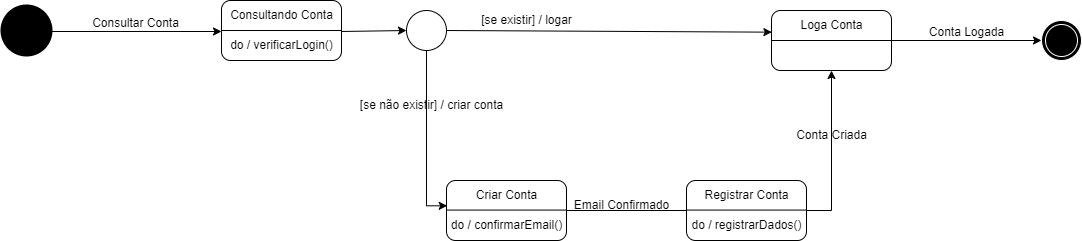

The diagram above was exported from draw.io. Its source (the exported page's mxGraphModel, read from the mxfile embedded in the PNG):
<mxGraphModel dx="953" dy="1119" grid="1" gridSize="10" guides="1" tooltips="1" connect="1" arrows="1" fold="1" page="1" pageScale="1" pageWidth="3300" pageHeight="4681" math="0" shadow="0">
  <root>
    <mxCell id="WIyWlLk6GJQsqaUBKTNV-0" />
    <mxCell id="WIyWlLk6GJQsqaUBKTNV-1" parent="WIyWlLk6GJQsqaUBKTNV-0" />
    <mxCell id="oVn5RfU2kWppfnP83jTV-1" value="" style="strokeWidth=2;html=1;shape=mxgraph.flowchart.start_2;whiteSpace=wrap;fillColor=#000000;" parent="WIyWlLk6GJQsqaUBKTNV-1" vertex="1">
      <mxGeometry x="180" y="185" width="50" height="50" as="geometry" />
    </mxCell>
    <mxCell id="oVn5RfU2kWppfnP83jTV-3" value="" style="rounded=1;whiteSpace=wrap;html=1;" parent="WIyWlLk6GJQsqaUBKTNV-1" vertex="1">
      <mxGeometry x="400" y="180" width="120" height="60" as="geometry" />
    </mxCell>
    <mxCell id="oVn5RfU2kWppfnP83jTV-4" value="" style="endArrow=none;html=1;rounded=0;exitX=0;exitY=0.5;exitDx=0;exitDy=0;entryX=1;entryY=0.5;entryDx=0;entryDy=0;" parent="WIyWlLk6GJQsqaUBKTNV-1" source="oVn5RfU2kWppfnP83jTV-3" target="oVn5RfU2kWppfnP83jTV-3" edge="1">
      <mxGeometry width="50" height="50" relative="1" as="geometry">
        <mxPoint x="490" y="180" as="sourcePoint" />
        <mxPoint x="522" y="210" as="targetPoint" />
      </mxGeometry>
    </mxCell>
    <mxCell id="oVn5RfU2kWppfnP83jTV-5" value="Consultando Conta" style="text;html=1;align=center;verticalAlign=middle;resizable=0;points=[];autosize=1;strokeColor=none;fillColor=none;" parent="WIyWlLk6GJQsqaUBKTNV-1" vertex="1">
      <mxGeometry x="395" y="180" width="130" height="30" as="geometry" />
    </mxCell>
    <mxCell id="oVn5RfU2kWppfnP83jTV-6" value="do / verificarLogin()" style="text;html=1;align=center;verticalAlign=middle;resizable=0;points=[];autosize=1;strokeColor=none;fillColor=none;" parent="WIyWlLk6GJQsqaUBKTNV-1" vertex="1">
      <mxGeometry x="395" y="210" width="130" height="30" as="geometry" />
    </mxCell>
    <mxCell id="oVn5RfU2kWppfnP83jTV-7" value="" style="endArrow=classic;html=1;rounded=0;exitX=1;exitY=0.5;exitDx=0;exitDy=0;exitPerimeter=0;entryX=0;entryY=0.5;entryDx=0;entryDy=0;" parent="WIyWlLk6GJQsqaUBKTNV-1" edge="1">
      <mxGeometry width="50" height="50" relative="1" as="geometry">
        <mxPoint x="230.0000000000001" y="211" as="sourcePoint" />
        <mxPoint x="400" y="211" as="targetPoint" />
      </mxGeometry>
    </mxCell>
    <mxCell id="oVn5RfU2kWppfnP83jTV-8" value="Consultar Conta" style="text;html=1;align=center;verticalAlign=middle;resizable=0;points=[];autosize=1;strokeColor=none;fillColor=none;" parent="WIyWlLk6GJQsqaUBKTNV-1" vertex="1">
      <mxGeometry x="259" y="188" width="110" height="30" as="geometry" />
    </mxCell>
    <mxCell id="yrV5s9phIEFSsitQSVAV-12" style="edgeStyle=orthogonalEdgeStyle;rounded=0;orthogonalLoop=1;jettySize=auto;html=1;exitX=1;exitY=0.5;exitDx=0;exitDy=0;entryX=0;entryY=0.5;entryDx=0;entryDy=0;" edge="1" parent="WIyWlLk6GJQsqaUBKTNV-1" source="oVn5RfU2kWppfnP83jTV-10" target="yrV5s9phIEFSsitQSVAV-11">
      <mxGeometry relative="1" as="geometry" />
    </mxCell>
    <mxCell id="oVn5RfU2kWppfnP83jTV-10" value="" style="rounded=1;whiteSpace=wrap;html=1;" parent="WIyWlLk6GJQsqaUBKTNV-1" vertex="1">
      <mxGeometry x="950" y="190" width="120" height="60" as="geometry" />
    </mxCell>
    <mxCell id="oVn5RfU2kWppfnP83jTV-11" value="" style="endArrow=none;html=1;rounded=0;exitX=0;exitY=0.5;exitDx=0;exitDy=0;entryX=1;entryY=0.5;entryDx=0;entryDy=0;" parent="WIyWlLk6GJQsqaUBKTNV-1" source="oVn5RfU2kWppfnP83jTV-10" target="oVn5RfU2kWppfnP83jTV-10" edge="1">
      <mxGeometry width="50" height="50" relative="1" as="geometry">
        <mxPoint x="1040" y="190" as="sourcePoint" />
        <mxPoint x="1072" y="220" as="targetPoint" />
      </mxGeometry>
    </mxCell>
    <mxCell id="oVn5RfU2kWppfnP83jTV-12" value="Loga Conta" style="text;html=1;align=center;verticalAlign=middle;resizable=0;points=[];autosize=1;strokeColor=none;fillColor=none;" parent="WIyWlLk6GJQsqaUBKTNV-1" vertex="1">
      <mxGeometry x="965" y="190" width="90" height="30" as="geometry" />
    </mxCell>
    <mxCell id="oVn5RfU2kWppfnP83jTV-14" value="" style="endArrow=classic;html=1;rounded=0;exitX=1;exitY=0.5;exitDx=0;exitDy=0;exitPerimeter=0;entryX=0.003;entryY=0.361;entryDx=0;entryDy=0;entryPerimeter=0;" parent="WIyWlLk6GJQsqaUBKTNV-1" edge="1" target="oVn5RfU2kWppfnP83jTV-10" source="yrV5s9phIEFSsitQSVAV-0">
      <mxGeometry width="50" height="50" relative="1" as="geometry">
        <mxPoint x="520.0000000000001" y="211" as="sourcePoint" />
        <mxPoint x="690" y="211" as="targetPoint" />
      </mxGeometry>
    </mxCell>
    <mxCell id="oVn5RfU2kWppfnP83jTV-15" value="[se existir] / logar" style="text;html=1;align=center;verticalAlign=middle;resizable=0;points=[];autosize=1;strokeColor=none;fillColor=none;" parent="WIyWlLk6GJQsqaUBKTNV-1" vertex="1">
      <mxGeometry x="650" y="185" width="110" height="30" as="geometry" />
    </mxCell>
    <mxCell id="yrV5s9phIEFSsitQSVAV-1" value="" style="endArrow=classic;html=1;rounded=0;exitX=1;exitY=0.5;exitDx=0;exitDy=0;exitPerimeter=0;entryX=0;entryY=0.5;entryDx=0;entryDy=0;" edge="1" parent="WIyWlLk6GJQsqaUBKTNV-1" target="yrV5s9phIEFSsitQSVAV-0">
      <mxGeometry width="50" height="50" relative="1" as="geometry">
        <mxPoint x="520.0000000000001" y="211" as="sourcePoint" />
        <mxPoint x="690" y="211" as="targetPoint" />
      </mxGeometry>
    </mxCell>
    <mxCell id="yrV5s9phIEFSsitQSVAV-5" style="edgeStyle=orthogonalEdgeStyle;rounded=0;orthogonalLoop=1;jettySize=auto;html=1;exitX=0.5;exitY=1;exitDx=0;exitDy=0;entryX=0.006;entryY=0.422;entryDx=0;entryDy=0;entryPerimeter=0;" edge="1" parent="WIyWlLk6GJQsqaUBKTNV-1" source="yrV5s9phIEFSsitQSVAV-0" target="yrV5s9phIEFSsitQSVAV-6">
      <mxGeometry relative="1" as="geometry">
        <mxPoint x="604.8333333333335" y="350" as="targetPoint" />
      </mxGeometry>
    </mxCell>
    <mxCell id="yrV5s9phIEFSsitQSVAV-0" value="" style="ellipse;whiteSpace=wrap;html=1;aspect=fixed;" vertex="1" parent="WIyWlLk6GJQsqaUBKTNV-1">
      <mxGeometry x="585" y="190" width="40" height="40" as="geometry" />
    </mxCell>
    <mxCell id="yrV5s9phIEFSsitQSVAV-4" value="[se não existir] / criar conta" style="text;html=1;align=center;verticalAlign=middle;resizable=0;points=[];autosize=1;strokeColor=none;fillColor=none;" vertex="1" parent="WIyWlLk6GJQsqaUBKTNV-1">
      <mxGeometry x="525" y="270" width="170" height="30" as="geometry" />
    </mxCell>
    <mxCell id="yrV5s9phIEFSsitQSVAV-10" style="edgeStyle=orthogonalEdgeStyle;rounded=0;orthogonalLoop=1;jettySize=auto;html=1;exitX=1;exitY=0.5;exitDx=0;exitDy=0;entryX=0.5;entryY=1;entryDx=0;entryDy=0;" edge="1" parent="WIyWlLk6GJQsqaUBKTNV-1" source="yrV5s9phIEFSsitQSVAV-6" target="oVn5RfU2kWppfnP83jTV-10">
      <mxGeometry relative="1" as="geometry" />
    </mxCell>
    <mxCell id="yrV5s9phIEFSsitQSVAV-6" value="" style="rounded=1;whiteSpace=wrap;html=1;" vertex="1" parent="WIyWlLk6GJQsqaUBKTNV-1">
      <mxGeometry x="625" y="360" width="120" height="60" as="geometry" />
    </mxCell>
    <mxCell id="yrV5s9phIEFSsitQSVAV-7" value="" style="endArrow=none;html=1;rounded=0;exitX=0;exitY=0.5;exitDx=0;exitDy=0;entryX=1;entryY=0.5;entryDx=0;entryDy=0;" edge="1" parent="WIyWlLk6GJQsqaUBKTNV-1">
      <mxGeometry width="50" height="50" relative="1" as="geometry">
        <mxPoint x="625" y="389.58000000000004" as="sourcePoint" />
        <mxPoint x="745" y="389.58000000000004" as="targetPoint" />
      </mxGeometry>
    </mxCell>
    <mxCell id="yrV5s9phIEFSsitQSVAV-8" value="Criar Conta" style="text;html=1;align=center;verticalAlign=middle;resizable=0;points=[];autosize=1;strokeColor=none;fillColor=none;" vertex="1" parent="WIyWlLk6GJQsqaUBKTNV-1">
      <mxGeometry x="645" y="360" width="80" height="30" as="geometry" />
    </mxCell>
    <mxCell id="yrV5s9phIEFSsitQSVAV-9" value="do / confirmarEmail()" style="text;html=1;align=center;verticalAlign=middle;resizable=0;points=[];autosize=1;strokeColor=none;fillColor=none;" vertex="1" parent="WIyWlLk6GJQsqaUBKTNV-1">
      <mxGeometry x="620" y="390" width="130" height="30" as="geometry" />
    </mxCell>
    <mxCell id="yrV5s9phIEFSsitQSVAV-11" value="" style="ellipse;shape=doubleEllipse;whiteSpace=wrap;html=1;aspect=fixed;fillColor=#000000;strokeColor=#FFFFFF;" vertex="1" parent="WIyWlLk6GJQsqaUBKTNV-1">
      <mxGeometry x="1220" y="200" width="40" height="40" as="geometry" />
    </mxCell>
    <mxCell id="yrV5s9phIEFSsitQSVAV-13" value="Conta Logada" style="text;html=1;align=center;verticalAlign=middle;resizable=0;points=[];autosize=1;strokeColor=none;fillColor=none;" vertex="1" parent="WIyWlLk6GJQsqaUBKTNV-1">
      <mxGeometry x="1095" y="197" width="100" height="30" as="geometry" />
    </mxCell>
    <mxCell id="yrV5s9phIEFSsitQSVAV-15" value="" style="rounded=1;whiteSpace=wrap;html=1;" vertex="1" parent="WIyWlLk6GJQsqaUBKTNV-1">
      <mxGeometry x="865" y="360" width="120" height="60" as="geometry" />
    </mxCell>
    <mxCell id="yrV5s9phIEFSsitQSVAV-16" value="" style="endArrow=none;html=1;rounded=0;exitX=0;exitY=0.5;exitDx=0;exitDy=0;entryX=1;entryY=0.5;entryDx=0;entryDy=0;" edge="1" parent="WIyWlLk6GJQsqaUBKTNV-1">
      <mxGeometry width="50" height="50" relative="1" as="geometry">
        <mxPoint x="865" y="389.58000000000004" as="sourcePoint" />
        <mxPoint x="985" y="389.58000000000004" as="targetPoint" />
      </mxGeometry>
    </mxCell>
    <mxCell id="yrV5s9phIEFSsitQSVAV-17" value="Registrar Conta" style="text;html=1;align=center;verticalAlign=middle;resizable=0;points=[];autosize=1;strokeColor=none;fillColor=none;" vertex="1" parent="WIyWlLk6GJQsqaUBKTNV-1">
      <mxGeometry x="870" y="360" width="110" height="30" as="geometry" />
    </mxCell>
    <mxCell id="yrV5s9phIEFSsitQSVAV-18" value="do / registrarDados()" style="text;html=1;align=center;verticalAlign=middle;resizable=0;points=[];autosize=1;strokeColor=none;fillColor=none;" vertex="1" parent="WIyWlLk6GJQsqaUBKTNV-1">
      <mxGeometry x="860" y="390" width="130" height="30" as="geometry" />
    </mxCell>
    <mxCell id="yrV5s9phIEFSsitQSVAV-19" value="Email Confirmado" style="text;html=1;align=center;verticalAlign=middle;resizable=0;points=[];autosize=1;strokeColor=none;fillColor=none;" vertex="1" parent="WIyWlLk6GJQsqaUBKTNV-1">
      <mxGeometry x="740" y="370" width="120" height="30" as="geometry" />
    </mxCell>
    <mxCell id="yrV5s9phIEFSsitQSVAV-20" value="Conta Criada" style="text;html=1;align=center;verticalAlign=middle;resizable=0;points=[];autosize=1;strokeColor=none;fillColor=none;" vertex="1" parent="WIyWlLk6GJQsqaUBKTNV-1">
      <mxGeometry x="965" y="300" width="90" height="30" as="geometry" />
    </mxCell>
  </root>
</mxGraphModel>